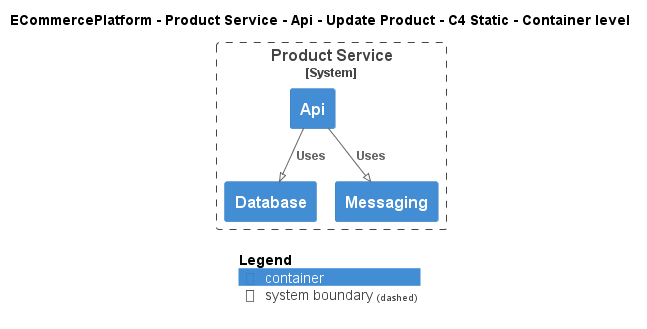

The diagram above was rendered by PlantUML. Its source (embedded in the PNG):
@startuml
!pragma layout smetana
!include ..\..\..\..\..\..\..\.c4s\C4_Container.puml

AddElementTag("c4interflow:lifecycle:new", $bgColor=green, $fontColor=#ffffff, $borderColor=green, $shadowing="False")
AddElementTag("c4interflow:lifecycle:changed", $bgColor=orange, $fontColor=#ffffff, $borderColor=orange, $shadowing="False")
AddElementTag("c4interflow:lifecycle:removed", $bgColor=red, $fontColor=#ffffff, $borderColor=red, $shadowing="False")

AddRelTag("c4interflow:lifecycle:new", $textColor=green, $lineColor=green)
AddRelTag("c4interflow:lifecycle:changed", $textColor=orange, $lineColor=orange)
AddRelTag("c4interflow:lifecycle:removed", $textColor=red, $lineColor=red)

SHOW_PERSON_PORTRAIT()
LAYOUT_TOP_DOWN()

skinparam linetype polyline

title ECommercePlatform - Product Service - Api - Update Product - C4 Static - Container level


System_Boundary(ECommercePlatform.SoftwareSystems.ProductService, "Product Service") {
    Container(ECommercePlatform.SoftwareSystems.ProductService.Containers.Api, "Api", "", "")
    Container(ECommercePlatform.SoftwareSystems.ProductService.Containers.Database, "Database", "", "")
    Container(ECommercePlatform.SoftwareSystems.ProductService.Containers.Messaging, "Messaging", "", "")
}

Rel(ECommercePlatform.SoftwareSystems.ProductService.Containers.Api, ECommercePlatform.SoftwareSystems.ProductService.Containers.Database, "Uses")
Rel(ECommercePlatform.SoftwareSystems.ProductService.Containers.Api, ECommercePlatform.SoftwareSystems.ProductService.Containers.Messaging, "Uses")


SHOW_LEGEND()
@enduml